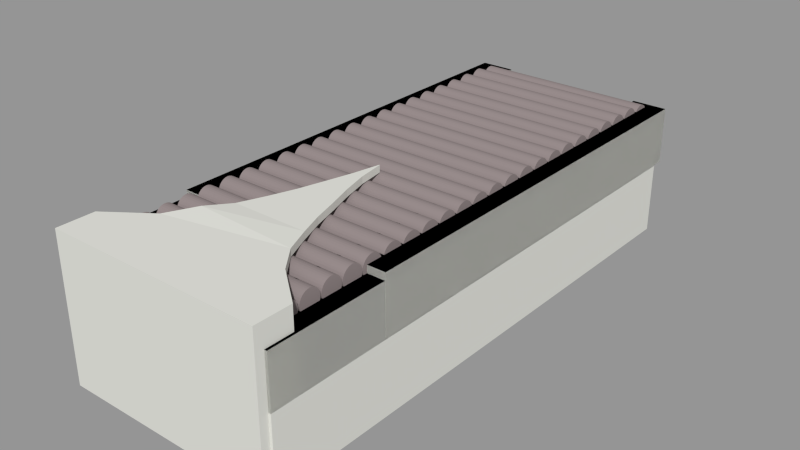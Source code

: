 # Source: conveyor_distributor.blend  (saved by Blender 2.76.0; exported with 4.5.12 LTS)
import bpy
from mathutils import Matrix  # noqa: F401  (used for matrix-valued properties, if any)

bpy.ops.wm.read_factory_settings(use_empty=True)
scene = bpy.context.scene
scene.name = 'Scene'

# ---- collections
col_collection_1 = bpy.data.collections.new('Collection 1'); scene.collection.children.link(col_collection_1)

# ---- materials (node trees are filled in below, after node groups)
mat_material_001 = bpy.data.materials.new('Material.001')
mat_material_001.alpha_threshold = 0.0
mat_material_001.use_transparent_shadow = False
mat_material_001.diffuse_color = (0.6955, 0.6982, 0.6522, 1.0)
mat_material_001.specular_color = (1.0, 0.03549, 0.0)
mat_material_001.roughness = 0.5
mat_material_004 = bpy.data.materials.new('Material.004')
mat_material_004.alpha_threshold = 0.0
mat_material_004.use_transparent_shadow = False
mat_material_004.diffuse_color = (0.696, 0.698, 0.652, 1.0)
mat_material_004.roughness = 0.5
mat_material_002 = bpy.data.materials.new('Material.002')
mat_material_002.alpha_threshold = 0.0
mat_material_002.use_transparent_shadow = False
mat_material_002.diffuse_color = (0.281, 0.2343, 0.2343, 1.0)
mat_material_002.roughness = 0.5
mat_material_003 = bpy.data.materials.new('Material.003')
mat_material_003.alpha_threshold = 0.0
mat_material_003.use_transparent_shadow = False
mat_material_003.diffuse_color = (0.0, 0.0, 0.0, 1.0)
mat_material_003.roughness = 0.5

# ---- material node trees

# ---- meshes
me_cube_009 = bpy.data.meshes.new('Cube.009')
me_cube_009.from_pydata([(0.6834, -0.5536, -0.941), (0.6834, -0.5536, 1.282), (0.6834, 1.036, -0.941), (0.6834, 1.036, 1.282), (1.004, -0.5536, -0.941), (1.004, -0.5536, 1.282), (1.004, 1.036, -0.941), (1.004, 1.036, 1.282), (-0.9902, -0.5536, -0.8941), (-0.9902, -0.5536, 1.279), (-0.9902, 1.036, -0.8941), (-0.9902, 1.036, 1.279), (-0.67, -0.5536, -0.8941), (-0.67, -0.5536, 1.279), (-0.67, 1.036, -0.8941), (-0.67, 1.036, 1.279), (-1.0, -1.0, -1.0), (-1.0, -1.0, 1.0), (-1.0, 1.0, -1.0), (-1.0, 1.0, 1.0), (1.0, -1.0, -1.0), (1.0, -1.0, 1.0), (1.0, 1.0, -1.0), (1.0, 1.0, 1.0), (0.6834, -0.5536, -0.941), (0.6834, -0.5536, 1.282), (0.6834, 1.036, 1.282), (0.6834, 1.036, -0.941), (1.004, 1.036, 1.282), (1.004, 1.036, -0.941), (1.004, -0.5536, 1.282), (1.004, -0.5536, -0.941), (-0.9902, -0.5536, -0.8941), (-0.9902, -0.5536, 1.279), (-0.9902, 1.036, 1.279), (-0.9902, 1.036, -0.8941), (-0.67, 1.036, 1.279), (-0.67, 1.036, -0.8941), (-0.67, -0.5536, 1.279), (-0.67, -0.5536, -0.8941), (-1.0, -1.0, -1.0), (-1.0, -1.0, 1.0), (-1.0, 1.0, 1.0), (-1.0, 1.0, -1.0), (1.0, 1.0, 1.0), (1.0, 1.0, -1.0), (1.0, -1.0, 1.0), (1.0, -1.0, -1.0), (-1.0, 1.0, -1.0), (-1.0, -1.0, -1.0), (1.0, 1.0, -1.0), (1.0, -1.0, -1.0), (-1.0, 1.0, -1.0), (-1.0, -1.0, -1.0), (1.0, 1.0, -1.0), (1.0, -1.0, -1.0), (-1.0, 1.0, -2.981), (-1.0, -1.0, -2.981), (1.0, 1.0, -2.981), (1.0, -1.0, -2.981), (-1.0, 1.0, -3.793), (-1.0, -1.0, -3.793), (1.0, 1.0, -3.793), (1.0, -1.0, -3.793)], [], [(1, 0, 2, 3), (3, 2, 6, 7), (7, 6, 4, 5), (5, 4, 0, 1), (0, 4, 6, 2), (5, 1, 3, 7), (9, 8, 10, 11), (11, 10, 14, 15), (15, 14, 12, 13), (13, 12, 8, 9), (8, 12, 14, 10), (13, 9, 11, 15), (17, 16, 18, 19), (19, 18, 22, 23), (23, 22, 20, 21), (21, 20, 16, 17), (16, 20, 22, 18), (21, 17, 19, 23), (25, 26, 27, 24), (26, 28, 29, 27), (28, 30, 31, 29), (30, 25, 24, 31), (24, 27, 29, 31), (30, 28, 26, 25), (33, 34, 35, 32), (34, 36, 37, 35), (36, 38, 39, 37), (38, 33, 32, 39), (32, 35, 37, 39), (38, 36, 34, 33), (41, 42, 43, 40), (42, 44, 45, 43), (44, 46, 47, 45), (46, 41, 40, 47), (43, 45, 50, 48), (46, 44, 42, 41), (49, 48, 52, 53), (47, 40, 49, 51), (45, 47, 51, 50), (40, 43, 48, 49), (55, 53, 57, 59), (51, 49, 53, 55), (48, 50, 54, 52), (50, 51, 55, 54), (58, 59, 63, 62), (52, 54, 58, 56), (54, 55, 59, 58), (53, 52, 56, 57), (61, 60, 62, 63), (57, 56, 60, 61), (59, 57, 61, 63), (56, 58, 62, 60)])
me_cube_009.materials.append(mat_material_001)
me_cube_009.use_remesh_preserve_volume = False
me_cube_009.use_remesh_preserve_attributes = False
me_cube_009.use_mirror_vertex_groups = False
me_cube_009.update()
me_plane_001 = bpy.data.meshes.new('Plane.001')
me_plane_001.from_pydata([(-1.0, -1.0, 0.0), (1.0, -1.0, 0.0), (0.03504, 1.0, 0.0), (0.04069, 1.0, 0.0), (-0.2346, 0.0, 0.0), (0.2931, 0.0, 0.0), (-0.4477, -0.4589, 0.02091), (0.4812, -0.4805, 0.0), (0.1443, 0.4867, 0.0), (-0.08487, 0.4867, 0.0), (0.3788, -0.2334, 0.0), (-0.3258, -0.2334, 0.0), (-0.6141, -0.7142, 0.0), (0.6567, -0.7142, 0.0), (-0.1507, 0.2433, 0.0), (0.2216, 0.2433, 0.0), (0.0781, 0.7433, 0.0), (-0.01793, 0.7433, 0.0), (-0.6141, -0.7142, 0.06448), (-1.0, -1.0, 0.06448), (1.0, -1.0, 0.06448), (0.0781, 0.7433, 0.06448), (0.04069, 1.0, 0.06448), (0.03504, 1.0, 0.06448), (-0.1507, 0.2433, 0.06448), (-0.2346, 0.0, 0.06448), (0.3788, -0.2334, 0.06448), (0.2931, 0.0, 0.06448), (-0.3258, -0.2334, 0.06448), (-0.4477, -0.4589, 0.08539), (0.6567, -0.7142, 0.06448), (0.4812, -0.4805, 0.06448), (0.2216, 0.2433, 0.06448), (0.1443, 0.4867, 0.06448), (-0.01793, 0.7433, 0.06448), (-0.08487, 0.4867, 0.06448), (-1.0, -1.142, 0.0), (1.0, -1.142, 0.0), (-1.0, -1.142, 0.06448), (1.0, -1.142, 0.06448), (-1.0, -1.0, -0.6128), (1.0, -1.0, -0.6128), (-1.0, -1.142, -0.6128), (1.0, -1.142, -0.6128), (-1.0, -1.353, 0.0), (1.0, -1.353, 0.0), (-1.0, -1.353, 0.06448), (1.0, -1.353, 0.06448), (-1.0, -1.353, -0.6128), (1.0, -1.353, -0.6128), (-1.0, -1.142, -0.6128), (1.0, -1.142, -0.6128), (-1.0, -1.353, -0.6128), (1.0, -1.353, -0.6128), (-1.0, -1.142, -1.273), (1.0, -1.142, -1.273), (-1.0, -1.353, -1.273), (1.0, -1.353, -1.273)], [], [(17, 2, 3, 16), (11, 4, 5, 10), (12, 6, 7, 13), (14, 9, 8, 15), (6, 11, 10, 7), (0, 12, 13, 1), (4, 14, 15, 5), (9, 17, 16, 8), (34, 21, 22, 23), (28, 26, 27, 25), (18, 30, 31, 29), (24, 32, 33, 35), (29, 31, 26, 28), (19, 20, 30, 18), (25, 27, 32, 24), (35, 33, 21, 34), (17, 9, 35, 34), (14, 4, 25, 24), (9, 14, 24, 35), (10, 5, 27, 26), (5, 15, 32, 27), (7, 10, 26, 31), (4, 11, 28, 25), (11, 6, 29, 28), (8, 16, 21, 33), (12, 0, 19, 18), (13, 7, 31, 30), (2, 17, 34, 23), (20, 19, 38, 39), (6, 12, 18, 29), (16, 3, 22, 21), (1, 13, 30, 20), (15, 8, 33, 32), (3, 2, 23, 22), (38, 36, 44, 46), (1, 20, 39, 37), (19, 0, 36, 38), (43, 37, 45, 49), (40, 41, 43, 42), (36, 0, 40, 42), (0, 1, 41, 40), (1, 37, 43, 41), (44, 45, 47, 46), (45, 44, 48, 49), (48, 42, 50, 52), (37, 39, 47, 45), (36, 42, 48, 44), (39, 38, 46, 47), (50, 51, 55, 54), (42, 43, 51, 50), (49, 48, 52, 53), (43, 49, 53, 51), (54, 55, 57, 56), (52, 50, 54, 56), (53, 52, 56, 57), (51, 53, 57, 55)])
me_plane_001.materials.append(mat_material_004)
me_plane_001.use_remesh_preserve_volume = False
me_plane_001.use_remesh_preserve_attributes = False
me_plane_001.use_mirror_vertex_groups = False
me_plane_001.update()
me_cylinder = bpy.data.meshes.new('Cylinder')
me_cylinder.from_pydata([(0.0, 1.0, -1.0), (0.0, 1.0, 1.0), (0.1951, 0.9808, -1.0), (0.1951, 0.9808, 1.0), (0.3827, 0.9239, -1.0), (0.3827, 0.9239, 1.0), (0.5556, 0.8315, -1.0), (0.5556, 0.8315, 1.0), (0.7071, 0.7071, -1.0), (0.7071, 0.7071, 1.0), (0.8315, 0.5556, -1.0), (0.8315, 0.5556, 1.0), (0.9239, 0.3827, -1.0), (0.9239, 0.3827, 1.0), (0.9808, 0.1951, -1.0), (0.9808, 0.1951, 1.0), (1.0, 7.55e-08, -1.0), (1.0, 7.55e-08, 1.0), (0.9808, -0.1951, -1.0), (0.9808, -0.1951, 1.0), (0.9239, -0.3827, -1.0), (0.9239, -0.3827, 1.0), (0.8315, -0.5556, -1.0), (0.8315, -0.5556, 1.0), (0.7071, -0.7071, -1.0), (0.7071, -0.7071, 1.0), (0.5556, -0.8315, -1.0), (0.5556, -0.8315, 1.0), (0.3827, -0.9239, -1.0), (0.3827, -0.9239, 1.0), (0.1951, -0.9808, -1.0), (0.1951, -0.9808, 1.0), (-3.258e-07, -1.0, -1.0), (-3.258e-07, -1.0, 1.0), (-0.1951, -0.9808, -1.0), (-0.1951, -0.9808, 1.0), (-0.3827, -0.9239, -1.0), (-0.3827, -0.9239, 1.0), (-0.5556, -0.8315, -1.0), (-0.5556, -0.8315, 1.0), (-0.7071, -0.7071, -1.0), (-0.7071, -0.7071, 1.0), (-0.8315, -0.5556, -1.0), (-0.8315, -0.5556, 1.0), (-0.9239, -0.3827, -1.0), (-0.9239, -0.3827, 1.0), (-0.9808, -0.1951, -1.0), (-0.9808, -0.1951, 1.0), (-1.0, 9.656e-07, -1.0), (-1.0, 9.656e-07, 1.0), (-0.9808, 0.1951, -1.0), (-0.9808, 0.1951, 1.0), (-0.9239, 0.3827, -1.0), (-0.9239, 0.3827, 1.0), (-0.8315, 0.5556, -1.0), (-0.8315, 0.5556, 1.0), (-0.7071, 0.7071, -1.0), (-0.7071, 0.7071, 1.0), (-0.5556, 0.8315, -1.0), (-0.5556, 0.8315, 1.0), (-0.3827, 0.9239, -1.0), (-0.3827, 0.9239, 1.0), (-0.1951, 0.9808, -1.0), (-0.1951, 0.9808, 1.0), (0.0, 1.0, -0.8295), (0.1951, 0.9808, -0.8295), (0.3827, 0.9239, -0.8295), (0.5556, 0.8315, -0.8295), (0.7071, 0.7071, -0.8295), (0.8315, 0.5556, -0.8295), (0.9239, 0.3827, -0.8295), (0.9808, 0.1951, -0.8295), (1.0, 7.55e-08, -0.8295), (0.9808, -0.1951, -0.8295), (0.9239, -0.3827, -0.8295), (0.8315, -0.5556, -0.8295), (0.7071, -0.7071, -0.8295), (0.5556, -0.8315, -0.8295), (0.3827, -0.9239, -0.8295), (0.1951, -0.9808, -0.8295), (-3.258e-07, -1.0, -0.8295), (-0.1951, -0.9808, -0.8295), (-0.3827, -0.9239, -0.8295), (-0.5556, -0.8315, -0.8295), (-0.7071, -0.7071, -0.8295), (-0.8315, -0.5556, -0.8295), (-0.9239, -0.3827, -0.8295), (-0.9808, -0.1951, -0.8295), (-1.0, 9.656e-07, -0.8295), (-0.9808, 0.1951, -0.8295), (-0.9239, 0.3827, -0.8295), (-0.8315, 0.5556, -0.8295), (-0.7071, 0.7071, -0.8295), (-0.5556, 0.8315, -0.8295), (-0.3827, 0.9239, -0.8295), (-0.1951, 0.9808, -0.8295), (0.0, 1.0, 0.8373), (0.1951, 0.9808, 0.8373), (0.3827, 0.9239, 0.8373), (0.5556, 0.8315, 0.8373), (0.7071, 0.7071, 0.8373), (0.8315, 0.5556, 0.8373), (0.9239, 0.3827, 0.8373), (0.9808, 0.1951, 0.8373), (1.0, 7.55e-08, 0.8373), (0.9808, -0.1951, 0.8373), (0.9239, -0.3827, 0.8373), (0.8315, -0.5556, 0.8373), (0.7071, -0.7071, 0.8373), (0.5556, -0.8315, 0.8373), (0.3827, -0.9239, 0.8373), (0.1951, -0.9808, 0.8373), (-3.258e-07, -1.0, 0.8373), (-0.1951, -0.9808, 0.8373), (-0.3827, -0.9239, 0.8373), (-0.5556, -0.8315, 0.8373), (-0.7071, -0.7071, 0.8373), (-0.8315, -0.5556, 0.8373), (-0.9239, -0.3827, 0.8373), (-0.9808, -0.1951, 0.8373), (-1.0, 9.656e-07, 0.8373), (-0.9808, 0.1951, 0.8373), (-0.9239, 0.3827, 0.8373), (-0.8315, 0.5556, 0.8373), (-0.7071, 0.7071, 0.8373), (-0.5556, 0.8315, 0.8373), (-0.3827, 0.9239, 0.8373), (-0.1951, 0.9808, 0.8373), (0.1951, 0.9808, -0.7871), (0.3827, 0.9239, -0.7871), (0.5556, 0.8315, -0.7871), (0.7071, 0.7071, -0.7871), (0.8315, 0.5556, -0.7871), (0.9239, 0.3827, -0.7871), (0.9808, 0.1951, -0.7871), (1.0, 7.55e-08, -0.7871), (0.9808, -0.1951, -0.7871), (0.9239, -0.3827, -0.7871), (0.8315, -0.5556, -0.7871), (0.7071, -0.7071, -0.7871), (0.5556, -0.8315, -0.7871), (0.3827, -0.9239, -0.7871), (0.1951, -0.9808, -0.7871), (-3.258e-07, -1.0, -0.7871), (-0.1951, -0.9808, -0.7871), (-0.3827, -0.9239, -0.7871), (-0.5556, -0.8315, -0.7871), (-0.7071, -0.7071, -0.7871), (-0.8315, -0.5556, -0.7871), (-0.9239, -0.3827, -0.7871), (-0.9808, -0.1951, -0.7871), (-1.0, 9.656e-07, -0.7871), (-0.9808, 0.1951, -0.7871), (-0.9239, 0.3827, -0.7871), (-0.8315, 0.5556, -0.7871), (-0.7071, 0.7071, -0.7871), (-0.5556, 0.8315, -0.7871), (-0.3827, 0.9239, -0.7871), (-0.1951, 0.9808, -0.7871), (0.0, 1.0, -0.7871), (0.0, 1.0, 0.8094), (0.1951, 0.9808, 0.8094), (0.3827, 0.9239, 0.8094), (0.5556, 0.8315, 0.8094), (0.7071, 0.7071, 0.8094), (0.8315, 0.5556, 0.8094), (0.9239, 0.3827, 0.8094), (0.9808, 0.1951, 0.8094), (1.0, 7.55e-08, 0.8094), (0.9808, -0.1951, 0.8094), (0.9239, -0.3827, 0.8094), (0.8315, -0.5556, 0.8094), (0.7071, -0.7071, 0.8094), (0.5556, -0.8315, 0.8094), (0.3827, -0.9239, 0.8094), (0.1951, -0.9808, 0.8094), (-3.258e-07, -1.0, 0.8094), (-0.1951, -0.9808, 0.8094), (-0.3827, -0.9239, 0.8094), (-0.5556, -0.8315, 0.8094), (-0.7071, -0.7071, 0.8094), (-0.8315, -0.5556, 0.8094), (-0.9239, -0.3827, 0.8094), (-0.9808, -0.1951, 0.8094), (-1.0, 9.656e-07, 0.8094), (-0.9808, 0.1951, 0.8094), (-0.9239, 0.3827, 0.8094), (-0.8315, 0.5556, 0.8094), (-0.7071, 0.7071, 0.8094), (-0.5556, 0.8315, 0.8094), (-0.3827, 0.9239, 0.8094), (-0.1951, 0.9808, 0.8094)], [], [(96, 1, 3, 97), (97, 3, 5, 98), (98, 5, 7, 99), (99, 7, 9, 100), (100, 9, 11, 101), (101, 11, 13, 102), (102, 13, 15, 103), (103, 15, 17, 104), (104, 17, 19, 105), (105, 19, 21, 106), (106, 21, 23, 107), (107, 23, 25, 108), (108, 25, 27, 109), (109, 27, 29, 110), (110, 29, 31, 111), (111, 31, 33, 112), (112, 33, 35, 113), (113, 35, 37, 114), (114, 37, 39, 115), (115, 39, 41, 116), (116, 41, 43, 117), (117, 43, 45, 118), (118, 45, 47, 119), (119, 47, 49, 120), (120, 49, 51, 121), (121, 51, 53, 122), (122, 53, 55, 123), (123, 55, 57, 124), (124, 57, 59, 125), (125, 59, 61, 126), (3, 1, 63, 61, 59, 57, 55, 53, 51, 49, 47, 45, 43, 41, 39, 37, 35, 33, 31, 29, 27, 25, 23, 21, 19, 17, 15, 13, 11, 9, 7, 5), (127, 63, 1, 96), (126, 61, 63, 127), (0, 2, 4, 6, 8, 10, 12, 14, 16, 18, 20, 22, 24, 26, 28, 30, 32, 34, 36, 38, 40, 42, 44, 46, 48, 50, 52, 54, 56, 58, 60, 62), (60, 94, 95, 62), (62, 95, 64, 0), (58, 93, 94, 60), (56, 92, 93, 58), (54, 91, 92, 56), (52, 90, 91, 54), (50, 89, 90, 52), (48, 88, 89, 50), (46, 87, 88, 48), (44, 86, 87, 46), (42, 85, 86, 44), (40, 84, 85, 42), (38, 83, 84, 40), (36, 82, 83, 38), (34, 81, 82, 36), (32, 80, 81, 34), (30, 79, 80, 32), (28, 78, 79, 30), (26, 77, 78, 28), (24, 76, 77, 26), (22, 75, 76, 24), (20, 74, 75, 22), (18, 73, 74, 20), (16, 72, 73, 18), (14, 71, 72, 16), (12, 70, 71, 14), (10, 69, 70, 12), (8, 68, 69, 10), (6, 67, 68, 8), (4, 66, 67, 6), (2, 65, 66, 4), (0, 64, 65, 2), (190, 126, 127, 191), (191, 127, 96, 160), (189, 125, 126, 190), (188, 124, 125, 189), (187, 123, 124, 188), (186, 122, 123, 187), (185, 121, 122, 186), (184, 120, 121, 185), (183, 119, 120, 184), (182, 118, 119, 183), (181, 117, 118, 182), (180, 116, 117, 181), (179, 115, 116, 180), (178, 114, 115, 179), (177, 113, 114, 178), (176, 112, 113, 177), (175, 111, 112, 176), (174, 110, 111, 175), (173, 109, 110, 174), (172, 108, 109, 173), (171, 107, 108, 172), (170, 106, 107, 171), (169, 105, 106, 170), (168, 104, 105, 169), (167, 103, 104, 168), (166, 102, 103, 167), (165, 101, 102, 166), (164, 100, 101, 165), (163, 99, 100, 164), (162, 98, 99, 163), (161, 97, 98, 162), (160, 96, 97, 161), (64, 159, 128, 65), (65, 128, 129, 66), (66, 129, 130, 67), (67, 130, 131, 68), (68, 131, 132, 69), (69, 132, 133, 70), (70, 133, 134, 71), (71, 134, 135, 72), (72, 135, 136, 73), (73, 136, 137, 74), (74, 137, 138, 75), (75, 138, 139, 76), (76, 139, 140, 77), (77, 140, 141, 78), (78, 141, 142, 79), (79, 142, 143, 80), (80, 143, 144, 81), (81, 144, 145, 82), (82, 145, 146, 83), (83, 146, 147, 84), (84, 147, 148, 85), (85, 148, 149, 86), (86, 149, 150, 87), (87, 150, 151, 88), (88, 151, 152, 89), (89, 152, 153, 90), (90, 153, 154, 91), (91, 154, 155, 92), (92, 155, 156, 93), (93, 156, 157, 94), (95, 158, 159, 64), (94, 157, 158, 95), (159, 160, 161, 128), (128, 161, 162, 129), (129, 162, 163, 130), (130, 163, 164, 131), (131, 164, 165, 132), (132, 165, 166, 133), (133, 166, 167, 134), (134, 167, 168, 135), (135, 168, 169, 136), (136, 169, 170, 137), (137, 170, 171, 138), (138, 171, 172, 139), (139, 172, 173, 140), (140, 173, 174, 141), (141, 174, 175, 142), (142, 175, 176, 143), (143, 176, 177, 144), (144, 177, 178, 145), (145, 178, 179, 146), (146, 179, 180, 147), (147, 180, 181, 148), (148, 181, 182, 149), (149, 182, 183, 150), (150, 183, 184, 151), (151, 184, 185, 152), (152, 185, 186, 153), (153, 186, 187, 154), (154, 187, 188, 155), (155, 188, 189, 156), (156, 189, 190, 157), (158, 191, 160, 159), (157, 190, 191, 158)])
me_cylinder.polygons.foreach_set('material_index', [0, 0, 0, 0, 0, 0, 0, 0, 0, 0, 0, 0, 0, 0, 0, 0, 0, 0, 0, 0, 0, 0, 0, 0, 0, 0, 0, 0, 0, 0, 0, 0, 0, 0, 0, 0, 0, 0, 0, 0, 0, 0, 0, 0, 0, 0, 0, 0, 0, 0, 0, 0, 0, 0, 0, 0, 0, 0, 0, 0, 0, 0, 0, 0, 0, 0, 0, 0, 0, 0, 0, 0, 0, 0, 0, 0, 0, 0, 0, 0, 0, 0, 0, 0, 0, 0, 0, 0, 0, 0, 0, 0, 0, 0, 0, 0, 0, 0, 0, 0, 0, 0, 0, 0, 0, 0, 0, 0, 1, 0, 0, 1, 0, 0, 1, 0, 0, 1, 0, 0, 1, 0, 0, 0, 0, 0, 0, 0, 0, 0, 0, 0, 0, 0, 0, 0, 0, 0, 0, 0, 0, 0, 0, 0, 0, 0, 0, 0, 0, 0, 0, 0, 0, 0, 0, 0, 0, 0, 0, 0, 0, 0])
me_cylinder.materials.append(mat_material_002)
me_cylinder.materials.append(mat_material_003)
me_cylinder.use_remesh_preserve_volume = False
me_cylinder.use_remesh_preserve_attributes = False
me_cylinder.use_mirror_vertex_groups = False
me_cylinder.update()

# ---- objects
ob_conveyor_distributor = bpy.data.objects.new('conveyor_distributor', me_cube_009)
ob_plane = bpy.data.objects.new('Plane', me_plane_001)
ob_cylinder_023 = bpy.data.objects.new('Cylinder.023', me_cylinder)
ob_cylinder_022 = bpy.data.objects.new('Cylinder.022', me_cylinder)
ob_cylinder_021 = bpy.data.objects.new('Cylinder.021', me_cylinder)
ob_cylinder_020 = bpy.data.objects.new('Cylinder.020', me_cylinder)
ob_cylinder_019 = bpy.data.objects.new('Cylinder.019', me_cylinder)
ob_cylinder_018 = bpy.data.objects.new('Cylinder.018', me_cylinder)
ob_cylinder_017 = bpy.data.objects.new('Cylinder.017', me_cylinder)
ob_cylinder_016 = bpy.data.objects.new('Cylinder.016', me_cylinder)
ob_cylinder_015 = bpy.data.objects.new('Cylinder.015', me_cylinder)
ob_cylinder_014 = bpy.data.objects.new('Cylinder.014', me_cylinder)
ob_cylinder_013 = bpy.data.objects.new('Cylinder.013', me_cylinder)
ob_cylinder_012 = bpy.data.objects.new('Cylinder.012', me_cylinder)
ob_cylinder_011 = bpy.data.objects.new('Cylinder.011', me_cylinder)
ob_cylinder_010 = bpy.data.objects.new('Cylinder.010', me_cylinder)
ob_cylinder_009 = bpy.data.objects.new('Cylinder.009', me_cylinder)
ob_cylinder_008 = bpy.data.objects.new('Cylinder.008', me_cylinder)
ob_cylinder_007 = bpy.data.objects.new('Cylinder.007', me_cylinder)
ob_cylinder_006 = bpy.data.objects.new('Cylinder.006', me_cylinder)
ob_cylinder_005 = bpy.data.objects.new('Cylinder.005', me_cylinder)
ob_cylinder_004 = bpy.data.objects.new('Cylinder.004', me_cylinder)
ob_cylinder_003 = bpy.data.objects.new('Cylinder.003', me_cylinder)
ob_cylinder_002 = bpy.data.objects.new('Cylinder.002', me_cylinder)
ob_cylinder_001 = bpy.data.objects.new('Cylinder.001', me_cylinder)
ob_cylinder = bpy.data.objects.new('Cylinder', me_cylinder)

# ---- transforms, parenting, visibility, modifiers, constraints
ob_conveyor_distributor.location = (-0.004996, 0.01467, 0.4388)
ob_conveyor_distributor.rotation_euler = (0.0, -0.0, 6.283)
ob_conveyor_distributor.scale = (0.493, 1.199, 0.1142)
ob_conveyor_distributor.lineart.crease_threshold = 0.0
ob_plane.parent = ob_conveyor_distributor
ob_plane.matrix_parent_inverse = Matrix(((2.028, -6.125e-07, 0.0, 0.01013), (2.519e-07, 0.8343, 3.725e-09, -0.01224), (0.0, 0.0, 8.756, -1.91), (0.0, 0.0, 0.0, 1.0)))
ob_plane.location = (-0.003511, -0.5927, 0.4016)
ob_plane.scale = (0.4804, 0.4656, 0.4804)
ob_plane.lineart.crease_threshold = 0.0
ob_cylinder_023.parent = ob_conveyor_distributor
ob_cylinder_023.matrix_parent_inverse = Matrix(((1.765, 0.0, 2.98e-08, -0.07147), (0.0, 0.8343, 3.725e-09, -0.01224), (0.0, 0.0, 8.756, -1.91), (0.0, 0.0, 0.0, 1.0)))
ob_cylinder_023.location = (0.0472, -0.6222, 0.3509)
ob_cylinder_023.rotation_euler = (-0.0, 1.571, 0.0)
ob_cylinder_023.scale = (-0.04741, -0.04741, -0.4693)
ob_cylinder_023.lineart.crease_threshold = 0.0
ob_cylinder_022.parent = ob_conveyor_distributor
ob_cylinder_022.matrix_parent_inverse = Matrix(((1.765, 0.0, 2.98e-08, -0.07147), (0.0, 0.8343, 3.725e-09, -0.01224), (0.0, 0.0, 8.756, -1.91), (0.0, 0.0, 0.0, 1.0)))
ob_cylinder_022.location = (0.0472, -0.7191, 0.3509)
ob_cylinder_022.rotation_euler = (-0.0, 1.571, 0.0)
ob_cylinder_022.scale = (-0.04741, -0.04741, -0.4693)
ob_cylinder_022.lineart.crease_threshold = 0.0
ob_cylinder_021.parent = ob_conveyor_distributor
ob_cylinder_021.matrix_parent_inverse = Matrix(((1.765, 0.0, 2.98e-08, -0.07147), (0.0, 0.8343, 3.725e-09, -0.01224), (0.0, 0.0, 8.756, -1.91), (0.0, 0.0, 0.0, 1.0)))
ob_cylinder_021.location = (0.0472, -0.8184, 0.3509)
ob_cylinder_021.rotation_euler = (-0.0, 1.571, 0.0)
ob_cylinder_021.scale = (-0.04741, -0.04741, -0.4693)
ob_cylinder_021.lineart.crease_threshold = 0.0
ob_cylinder_020.parent = ob_conveyor_distributor
ob_cylinder_020.matrix_parent_inverse = Matrix(((1.765, 0.0, 2.98e-08, -0.07147), (0.0, 0.8343, 3.725e-09, -0.01224), (0.0, 0.0, 8.756, -1.91), (0.0, 0.0, 0.0, 1.0)))
ob_cylinder_020.location = (0.0472, -0.9186, 0.3509)
ob_cylinder_020.rotation_euler = (-0.0, 1.571, 0.0)
ob_cylinder_020.scale = (-0.04741, -0.04741, -0.4693)
ob_cylinder_020.lineart.crease_threshold = 0.0
ob_cylinder_019.parent = ob_conveyor_distributor
ob_cylinder_019.matrix_parent_inverse = Matrix(((1.765, 0.0, 2.98e-08, -0.07147), (0.0, 0.8343, 3.725e-09, -0.01224), (0.0, 0.0, 8.756, -1.91), (0.0, 0.0, 0.0, 1.0)))
ob_cylinder_019.location = (0.04721, -1.02, 0.3509)
ob_cylinder_019.rotation_euler = (-0.0, 1.571, 0.0)
ob_cylinder_019.scale = (-0.04741, -0.04741, -0.4693)
ob_cylinder_019.lineart.crease_threshold = 0.0
ob_cylinder_018.parent = ob_conveyor_distributor
ob_cylinder_018.matrix_parent_inverse = Matrix(((1.765, 0.0, 2.98e-08, -0.07147), (0.0, 0.8343, 3.725e-09, -0.01224), (0.0, 0.0, 8.756, -1.91), (0.0, 0.0, 0.0, 1.0)))
ob_cylinder_018.location = (0.04721, -1.121, 0.3509)
ob_cylinder_018.rotation_euler = (-0.0, 1.571, 0.0)
ob_cylinder_018.scale = (-0.04741, -0.04741, -0.4693)
ob_cylinder_018.lineart.crease_threshold = 0.0
ob_cylinder_017.parent = ob_conveyor_distributor
ob_cylinder_017.matrix_parent_inverse = Matrix(((1.765, 0.0, 2.98e-08, -0.07147), (0.0, 0.8343, 3.725e-09, -0.01224), (0.0, 0.0, 8.756, -1.91), (0.0, 0.0, 0.0, 1.0)))
ob_cylinder_017.location = (0.0472, -0.5167, 0.3509)
ob_cylinder_017.rotation_euler = (-0.0, 1.571, 0.0)
ob_cylinder_017.scale = (-0.04741, -0.04741, -0.4693)
ob_cylinder_017.lineart.crease_threshold = 0.0
ob_cylinder_016.parent = ob_conveyor_distributor
ob_cylinder_016.matrix_parent_inverse = Matrix(((1.765, 0.0, 2.98e-08, -0.07147), (0.0, 0.8343, 3.725e-09, -0.01224), (0.0, 0.0, 8.756, -1.91), (0.0, 0.0, 0.0, 1.0)))
ob_cylinder_016.location = (0.0472, -0.4156, 0.3509)
ob_cylinder_016.rotation_euler = (-0.0, 1.571, 0.0)
ob_cylinder_016.scale = (-0.04741, -0.04741, -0.4693)
ob_cylinder_016.lineart.crease_threshold = 0.0
ob_cylinder_015.parent = ob_conveyor_distributor
ob_cylinder_015.matrix_parent_inverse = Matrix(((1.765, 0.0, 2.98e-08, -0.07147), (0.0, 0.8343, 3.725e-09, -0.01224), (0.0, 0.0, 8.756, -1.91), (0.0, 0.0, 0.0, 1.0)))
ob_cylinder_015.location = (0.0472, -0.3146, 0.3509)
ob_cylinder_015.rotation_euler = (-0.0, 1.571, 0.0)
ob_cylinder_015.scale = (-0.04741, -0.04741, -0.4693)
ob_cylinder_015.lineart.crease_threshold = 0.0
ob_cylinder_014.parent = ob_conveyor_distributor
ob_cylinder_014.matrix_parent_inverse = Matrix(((1.765, 0.0, 2.98e-08, -0.07147), (0.0, 0.8343, 3.725e-09, -0.01224), (0.0, 0.0, 8.756, -1.91), (0.0, 0.0, 0.0, 1.0)))
ob_cylinder_014.location = (0.0472, -0.2144, 0.3509)
ob_cylinder_014.rotation_euler = (-0.0, 1.571, 0.0)
ob_cylinder_014.scale = (-0.04741, -0.04741, -0.4693)
ob_cylinder_014.lineart.crease_threshold = 0.0
ob_cylinder_013.parent = ob_conveyor_distributor
ob_cylinder_013.matrix_parent_inverse = Matrix(((1.765, 0.0, 2.98e-08, -0.07147), (0.0, 0.8343, 3.725e-09, -0.01224), (0.0, 0.0, 8.756, -1.91), (0.0, 0.0, 0.0, 1.0)))
ob_cylinder_013.location = (0.0472, -0.1151, 0.3509)
ob_cylinder_013.rotation_euler = (-0.0, 1.571, 0.0)
ob_cylinder_013.scale = (-0.04741, -0.04741, -0.4693)
ob_cylinder_013.lineart.crease_threshold = 0.0
ob_cylinder_012.parent = ob_conveyor_distributor
ob_cylinder_012.matrix_parent_inverse = Matrix(((1.765, 0.0, 2.98e-08, -0.07147), (0.0, 0.8343, 3.725e-09, -0.01224), (0.0, 0.0, 8.756, -1.91), (0.0, 0.0, 0.0, 1.0)))
ob_cylinder_012.location = (0.0472, -0.01827, 0.3509)
ob_cylinder_012.rotation_euler = (-0.0, 1.571, 0.0)
ob_cylinder_012.scale = (-0.04741, -0.04741, -0.4693)
ob_cylinder_012.lineart.crease_threshold = 0.0
ob_cylinder_011.parent = ob_conveyor_distributor
ob_cylinder_011.matrix_parent_inverse = Matrix(((1.765, 0.0, 2.98e-08, -0.07147), (0.0, 0.8343, 3.725e-09, -0.01224), (0.0, 0.0, 8.756, -1.91), (0.0, 0.0, 0.0, 1.0)))
ob_cylinder_011.location = (0.0472, 0.5797, 0.3509)
ob_cylinder_011.rotation_euler = (-0.0, 1.571, 0.0)
ob_cylinder_011.scale = (-0.04741, -0.04741, -0.4693)
ob_cylinder_011.lineart.crease_threshold = 0.0
ob_cylinder_010.parent = ob_conveyor_distributor
ob_cylinder_010.matrix_parent_inverse = Matrix(((1.765, 0.0, 2.98e-08, -0.07147), (0.0, 0.8343, 3.725e-09, -0.01224), (0.0, 0.0, 8.756, -1.91), (0.0, 0.0, 0.0, 1.0)))
ob_cylinder_010.location = (0.0472, 0.4829, 0.3509)
ob_cylinder_010.rotation_euler = (-0.0, 1.571, 0.0)
ob_cylinder_010.scale = (-0.04741, -0.04741, -0.4693)
ob_cylinder_010.lineart.crease_threshold = 0.0
ob_cylinder_009.parent = ob_conveyor_distributor
ob_cylinder_009.matrix_parent_inverse = Matrix(((1.765, 0.0, 2.98e-08, -0.07147), (0.0, 0.8343, 3.725e-09, -0.01224), (0.0, 0.0, 8.756, -1.91), (0.0, 0.0, 0.0, 1.0)))
ob_cylinder_009.location = (0.0472, 0.3836, 0.3509)
ob_cylinder_009.rotation_euler = (-0.0, 1.571, 0.0)
ob_cylinder_009.scale = (-0.04741, -0.04741, -0.4693)
ob_cylinder_009.lineart.crease_threshold = 0.0
ob_cylinder_008.parent = ob_conveyor_distributor
ob_cylinder_008.matrix_parent_inverse = Matrix(((1.765, 0.0, 2.98e-08, -0.07147), (0.0, 0.8343, 3.725e-09, -0.01224), (0.0, 0.0, 8.756, -1.91), (0.0, 0.0, 0.0, 1.0)))
ob_cylinder_008.location = (0.0472, 0.2834, 0.3509)
ob_cylinder_008.rotation_euler = (-0.0, 1.571, 0.0)
ob_cylinder_008.scale = (-0.04741, -0.04741, -0.4693)
ob_cylinder_008.lineart.crease_threshold = 0.0
ob_cylinder_007.parent = ob_conveyor_distributor
ob_cylinder_007.matrix_parent_inverse = Matrix(((1.765, 0.0, 2.98e-08, -0.07147), (0.0, 0.8343, 3.725e-09, -0.01224), (0.0, 0.0, 8.756, -1.91), (0.0, 0.0, 0.0, 1.0)))
ob_cylinder_007.location = (0.0472, 0.1824, 0.3509)
ob_cylinder_007.rotation_euler = (-0.0, 1.571, 0.0)
ob_cylinder_007.scale = (-0.04741, -0.04741, -0.4693)
ob_cylinder_007.lineart.crease_threshold = 0.0
ob_cylinder_006.parent = ob_conveyor_distributor
ob_cylinder_006.matrix_parent_inverse = Matrix(((1.765, 0.0, 2.98e-08, -0.07147), (0.0, 0.8343, 3.725e-09, -0.01224), (0.0, 0.0, 8.756, -1.91), (0.0, 0.0, 0.0, 1.0)))
ob_cylinder_006.location = (0.0472, 0.08134, 0.3509)
ob_cylinder_006.rotation_euler = (-0.0, 1.571, 0.0)
ob_cylinder_006.scale = (-0.04741, -0.04741, -0.4693)
ob_cylinder_006.lineart.crease_threshold = 0.0
ob_cylinder_005.parent = ob_conveyor_distributor
ob_cylinder_005.matrix_parent_inverse = Matrix(((1.765, 0.0, 2.98e-08, -0.07147), (0.0, 0.8343, 3.725e-09, -0.01224), (0.0, 0.0, 8.756, -1.91), (0.0, 0.0, 0.0, 1.0)))
ob_cylinder_005.location = (0.0472, 0.6805, 0.3509)
ob_cylinder_005.rotation_euler = (-0.0, 1.571, 0.0)
ob_cylinder_005.scale = (-0.04741, -0.04741, -0.4693)
ob_cylinder_005.lineart.crease_threshold = 0.0
ob_cylinder_004.parent = ob_conveyor_distributor
ob_cylinder_004.matrix_parent_inverse = Matrix(((1.765, 0.0, 2.98e-08, -0.07147), (0.0, 0.8343, 3.725e-09, -0.01224), (0.0, 0.0, 8.756, -1.91), (0.0, 0.0, 0.0, 1.0)))
ob_cylinder_004.location = (0.0472, 0.7815, 0.3509)
ob_cylinder_004.rotation_euler = (-0.0, 1.571, 0.0)
ob_cylinder_004.scale = (-0.04741, -0.04741, -0.4693)
ob_cylinder_004.lineart.crease_threshold = 0.0
ob_cylinder_003.parent = ob_conveyor_distributor
ob_cylinder_003.matrix_parent_inverse = Matrix(((1.765, 0.0, 2.98e-08, -0.07147), (0.0, 0.8343, 3.725e-09, -0.01224), (0.0, 0.0, 8.756, -1.91), (0.0, 0.0, 0.0, 1.0)))
ob_cylinder_003.location = (0.0472, 0.8825, 0.3509)
ob_cylinder_003.rotation_euler = (-0.0, 1.571, 0.0)
ob_cylinder_003.scale = (-0.04741, -0.04741, -0.4693)
ob_cylinder_003.lineart.crease_threshold = 0.0
ob_cylinder_002.parent = ob_conveyor_distributor
ob_cylinder_002.matrix_parent_inverse = Matrix(((1.765, 0.0, 2.98e-08, -0.07147), (0.0, 0.8343, 3.725e-09, -0.01224), (0.0, 0.0, 8.756, -1.91), (0.0, 0.0, 0.0, 1.0)))
ob_cylinder_002.location = (0.0472, 0.9827, 0.3509)
ob_cylinder_002.rotation_euler = (-0.0, 1.571, 0.0)
ob_cylinder_002.scale = (-0.04741, -0.04741, -0.4693)
ob_cylinder_002.lineart.crease_threshold = 0.0
ob_cylinder_001.parent = ob_conveyor_distributor
ob_cylinder_001.matrix_parent_inverse = Matrix(((1.765, 0.0, 2.98e-08, -0.07147), (0.0, 0.8343, 3.725e-09, -0.01224), (0.0, 0.0, 8.756, -1.91), (0.0, 0.0, 0.0, 1.0)))
ob_cylinder_001.location = (0.0472, 1.082, 0.3509)
ob_cylinder_001.rotation_euler = (-0.0, 1.571, 0.0)
ob_cylinder_001.scale = (-0.04741, -0.04741, -0.4693)
ob_cylinder_001.lineart.crease_threshold = 0.0
ob_cylinder.parent = ob_conveyor_distributor
ob_cylinder.matrix_parent_inverse = Matrix(((1.765, 0.0, 2.98e-08, -0.07147), (0.0, 0.8343, 3.725e-09, -0.01224), (0.0, 0.0, 8.756, -1.91), (0.0, 0.0, 0.0, 1.0)))
ob_cylinder.location = (0.0472, 1.179, 0.3383)
ob_cylinder.rotation_euler = (-0.0, 1.571, 0.0)
ob_cylinder.scale = (-0.04741, -0.04741, -0.4693)
ob_cylinder.lineart.crease_threshold = 0.0

# ---- collection membership
col_collection_1.objects.link(ob_conveyor_distributor)
col_collection_1.objects.link(ob_plane)
col_collection_1.objects.link(ob_cylinder_023)
col_collection_1.objects.link(ob_cylinder_022)
col_collection_1.objects.link(ob_cylinder_021)
col_collection_1.objects.link(ob_cylinder_020)
col_collection_1.objects.link(ob_cylinder_019)
col_collection_1.objects.link(ob_cylinder_018)
col_collection_1.objects.link(ob_cylinder_017)
col_collection_1.objects.link(ob_cylinder_016)
col_collection_1.objects.link(ob_cylinder_015)
col_collection_1.objects.link(ob_cylinder_014)
col_collection_1.objects.link(ob_cylinder_013)
col_collection_1.objects.link(ob_cylinder_012)
col_collection_1.objects.link(ob_cylinder_011)
col_collection_1.objects.link(ob_cylinder_010)
col_collection_1.objects.link(ob_cylinder_009)
col_collection_1.objects.link(ob_cylinder_008)
col_collection_1.objects.link(ob_cylinder_007)
col_collection_1.objects.link(ob_cylinder_006)
col_collection_1.objects.link(ob_cylinder_005)
col_collection_1.objects.link(ob_cylinder_004)
col_collection_1.objects.link(ob_cylinder_003)
col_collection_1.objects.link(ob_cylinder_002)
col_collection_1.objects.link(ob_cylinder_001)
col_collection_1.objects.link(ob_cylinder)

# ---- scene / render settings (as saved in the file)
scene.frame_start = 1; scene.frame_end = 250; scene.frame_set(1)
scene.render.engine = 'BLENDER_EEVEE_NEXT'
scene.render.image_settings.color_mode = 'RGB'
scene.render.image_settings.compression = 90
scene.render.resolution_percentage = 50
scene.render.dither_intensity = 0.0
scene.render.film_transparent = True
scene.render.bake_margin = 2
scene.render.bake_bias = 0.0
scene.cycles.use_denoising = False
scene.cycles.samples = 10
scene.cycles.sampling_pattern = 'TABULATED_SOBOL'
scene.cycles.light_sampling_threshold = 0.0
scene.cycles.use_adaptive_sampling = False
scene.cycles.use_light_tree = False
scene.cycles.blur_glossy = 0.0
scene.cycles.volume_bounces = 1
scene.cycles.pixel_filter_type = 'GAUSSIAN'
scene.cycles.sample_clamp_indirect = 0.0
scene.view_settings.view_transform = 'Standard'
bpy.context.view_layer.update()

# ---- added for rendering (the .blend has no active camera and no usable light): camera, sun + grey world if the file has none
cam_auto = bpy.data.cameras.new('AutoCamera')
cam_auto.lens = 50.0
cam_auto.sensor_width = 36.0
cam_auto.clip_end = 1000.0
ob_auto_camera = bpy.data.objects.new('AutoCamera', cam_auto)
scene.collection.objects.link(ob_auto_camera)
ob_auto_camera.location = (2.53873, -3.0347, 2.36873)
ob_auto_camera.rotation_euler = (1.09748, -7.21219e-08, 0.694738)
scene.camera = ob_auto_camera
light_auto_sun = bpy.data.lights.new('AutoSun', 'SUN')
light_auto_sun.energy = 3.0
light_auto_sun.angle = 0.0523599
ob_auto_sun = bpy.data.objects.new('AutoSun', light_auto_sun)
scene.collection.objects.link(ob_auto_sun)
ob_auto_sun.rotation_euler = (0.872665, 0.174533, 0.523599)
if scene.world is None:
    world_auto = bpy.data.worlds.new('AutoWorld')
    world_auto.color = (0.3, 0.3, 0.3)
    scene.world = world_auto
bpy.context.view_layer.update()
